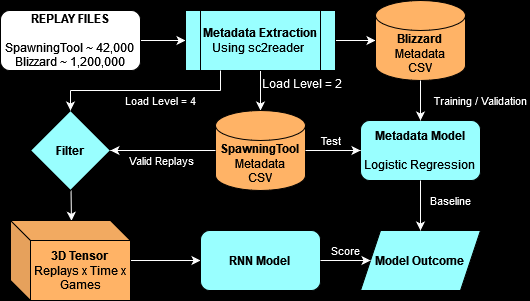

The diagram above was exported from draw.io. Its source (the exported page's mxGraphModel, read from the mxfile embedded in the PNG):
<mxGraphModel dx="593" dy="302" grid="1" gridSize="10" guides="1" tooltips="1" connect="1" arrows="1" fold="1" page="1" pageScale="1" pageWidth="827" pageHeight="1169" background="#000000" math="0" shadow="0">
  <root>
    <mxCell id="0" />
    <mxCell id="1" parent="0" />
    <mxCell id="25" value="" style="edgeStyle=none;html=1;entryX=0;entryY=0.5;entryDx=0;entryDy=0;strokeColor=#FFFFFF;" parent="1" source="2" target="63" edge="1">
      <mxGeometry relative="1" as="geometry">
        <mxPoint x="250" y="60" as="targetPoint" />
      </mxGeometry>
    </mxCell>
    <mxCell id="2" value="&lt;b&gt;REPLAY FILES&lt;/b&gt;&lt;br&gt;&lt;br&gt;SpawningTool ~ 42,000&lt;br&gt;Blizzard ~ 1,200,000" style="rounded=1;whiteSpace=wrap;html=1;" parent="1" vertex="1">
      <mxGeometry x="50" y="30" width="140" height="60" as="geometry" />
    </mxCell>
    <mxCell id="26" value="" style="edgeStyle=none;html=1;strokeColor=#FFFFFF;" parent="1" target="23" edge="1">
      <mxGeometry relative="1" as="geometry">
        <mxPoint x="310" y="90" as="sourcePoint" />
      </mxGeometry>
    </mxCell>
    <mxCell id="28" value="" style="edgeStyle=none;html=1;exitX=1;exitY=0.5;exitDx=0;exitDy=0;entryX=0;entryY=0.5;entryDx=0;entryDy=0;entryPerimeter=0;strokeColor=#FFFFFF;" parent="1" source="63" target="29" edge="1">
      <mxGeometry relative="1" as="geometry">
        <mxPoint x="370" y="60" as="sourcePoint" />
        <mxPoint x="430" y="60" as="targetPoint" />
      </mxGeometry>
    </mxCell>
    <mxCell id="23" value="&lt;b&gt;SpawningTool&lt;/b&gt;&lt;br&gt;Metadata&lt;br&gt;CSV" style="shape=cylinder3;whiteSpace=wrap;html=1;boundedLbl=1;backgroundOutline=1;size=15;fillColor=#FFB366;fontColor=#000000;" parent="1" vertex="1">
      <mxGeometry x="265" y="130" width="90" height="80" as="geometry" />
    </mxCell>
    <mxCell id="29" value="&lt;b&gt;Blizzard&lt;/b&gt;&lt;br&gt;Metadata&lt;br&gt;CSV" style="shape=cylinder3;whiteSpace=wrap;html=1;boundedLbl=1;backgroundOutline=1;size=15;fillColor=#FFB366;fontColor=#000000;" parent="1" vertex="1">
      <mxGeometry x="425" y="20" width="90" height="80" as="geometry" />
    </mxCell>
    <mxCell id="34" value="&lt;font color=&quot;#000000&quot;&gt;&lt;b&gt;Metadata Model&lt;/b&gt;&lt;br&gt;&lt;br&gt;Logistic Regression&lt;br&gt;&lt;/font&gt;" style="rounded=1;whiteSpace=wrap;html=1;fillColor=#99FFFF;" parent="1" vertex="1">
      <mxGeometry x="410" y="140" width="120" height="60" as="geometry" />
    </mxCell>
    <mxCell id="44" value="&lt;font&gt;Training / Validation&lt;/font&gt;" style="endArrow=classic;html=1;fontColor=#FFFFFF;exitX=0.5;exitY=1;exitDx=0;exitDy=0;exitPerimeter=0;entryX=0.5;entryY=0;entryDx=0;entryDy=0;strokeColor=#FFFFFF;labelBackgroundColor=none;" parent="1" source="29" target="34" edge="1">
      <mxGeometry y="60" relative="1" as="geometry">
        <mxPoint x="360" y="110" as="sourcePoint" />
        <mxPoint x="460" y="110" as="targetPoint" />
        <mxPoint as="offset" />
      </mxGeometry>
    </mxCell>
    <mxCell id="48" value="" style="endArrow=classic;html=1;fontColor=#000000;exitX=1;exitY=0.5;exitDx=0;exitDy=0;exitPerimeter=0;entryX=0;entryY=0.5;entryDx=0;entryDy=0;strokeColor=#FFFFFF;" parent="1" source="23" target="34" edge="1">
      <mxGeometry relative="1" as="geometry">
        <mxPoint x="360" y="110" as="sourcePoint" />
        <mxPoint x="460" y="110" as="targetPoint" />
      </mxGeometry>
    </mxCell>
    <mxCell id="49" value="Test" style="edgeLabel;resizable=0;html=1;align=center;verticalAlign=middle;labelBackgroundColor=none;fontColor=#FFFFFF;" parent="48" connectable="0" vertex="1">
      <mxGeometry relative="1" as="geometry">
        <mxPoint x="-3" y="-10" as="offset" />
      </mxGeometry>
    </mxCell>
    <mxCell id="58" value="" style="edgeStyle=none;html=1;fontColor=#000000;entryX=0.508;entryY=0.004;entryDx=0;entryDy=0;entryPerimeter=0;strokeColor=#FFFFFF;" parent="1" source="52" target="59" edge="1">
      <mxGeometry relative="1" as="geometry">
        <mxPoint x="120" y="240" as="targetPoint" />
      </mxGeometry>
    </mxCell>
    <mxCell id="52" value="&lt;b&gt;Filter&lt;/b&gt;" style="rhombus;whiteSpace=wrap;html=1;fontColor=#000000;fillColor=#99FFFF;" parent="1" vertex="1">
      <mxGeometry x="80" y="130" width="80" height="80" as="geometry" />
    </mxCell>
    <mxCell id="53" value="" style="endArrow=classic;html=1;fontColor=#000000;exitX=0;exitY=0.5;exitDx=0;exitDy=0;exitPerimeter=0;strokeColor=#FFFFFF;" parent="1" source="23" target="52" edge="1">
      <mxGeometry relative="1" as="geometry">
        <mxPoint x="350" y="120" as="sourcePoint" />
        <mxPoint x="450" y="120" as="targetPoint" />
      </mxGeometry>
    </mxCell>
    <mxCell id="54" value="Valid Replays" style="edgeLabel;resizable=0;html=1;align=center;verticalAlign=middle;fontColor=#FFFFFF;labelBackgroundColor=none;" parent="53" connectable="0" vertex="1">
      <mxGeometry relative="1" as="geometry">
        <mxPoint x="-2" y="10" as="offset" />
      </mxGeometry>
    </mxCell>
    <mxCell id="61" value="" style="edgeStyle=none;html=1;fontColor=#000000;strokeColor=#FFFFFF;" parent="1" source="59" target="60" edge="1">
      <mxGeometry relative="1" as="geometry" />
    </mxCell>
    <mxCell id="59" value="&lt;b&gt;3D Tensor&lt;/b&gt;&lt;br&gt;Replays x Time x Games" style="shape=cube;whiteSpace=wrap;html=1;boundedLbl=1;backgroundOutline=1;darkOpacity=0.05;darkOpacity2=0.1;fontColor=#000000;fillColor=#FFB366;" parent="1" vertex="1">
      <mxGeometry x="60" y="240" width="120" height="80" as="geometry" />
    </mxCell>
    <mxCell id="60" value="&lt;font color=&quot;#000000&quot;&gt;&lt;b&gt;RNN Model&lt;/b&gt;&lt;br&gt;&lt;/font&gt;" style="rounded=1;whiteSpace=wrap;html=1;fillColor=#99FFFF;" parent="1" vertex="1">
      <mxGeometry x="250" y="250" width="120" height="60" as="geometry" />
    </mxCell>
    <mxCell id="63" value="&lt;b&gt;Metadata Extraction&lt;/b&gt;&lt;br&gt;Using sc2reader&amp;nbsp;" style="shape=process;whiteSpace=wrap;html=1;backgroundOutline=1;fontColor=#000000;fillColor=#99ffff;" parent="1" vertex="1">
      <mxGeometry x="235" y="30" width="150" height="60" as="geometry" />
    </mxCell>
    <mxCell id="65" value="&lt;b&gt;Model Outcome&lt;br&gt;&lt;/b&gt;" style="shape=parallelogram;perimeter=parallelogramPerimeter;whiteSpace=wrap;html=1;fixedSize=1;fontColor=#000000;fillColor=#99ffff;" parent="1" vertex="1">
      <mxGeometry x="410" y="250" width="120" height="60" as="geometry" />
    </mxCell>
    <mxCell id="69" value="&lt;font&gt;Baseline&lt;/font&gt;" style="endArrow=classic;html=1;fontColor=#FFFFFF;exitX=0.5;exitY=1;exitDx=0;exitDy=0;entryX=0.5;entryY=0;entryDx=0;entryDy=0;strokeColor=#FFFFFF;labelBackgroundColor=none;" parent="1" source="34" target="65" edge="1">
      <mxGeometry x="-0.2" y="30" relative="1" as="geometry">
        <mxPoint x="480" y="110" as="sourcePoint" />
        <mxPoint x="480" y="150" as="targetPoint" />
        <mxPoint as="offset" />
      </mxGeometry>
    </mxCell>
    <mxCell id="70" value="" style="endArrow=classic;html=1;fontColor=#000000;exitX=1;exitY=0.5;exitDx=0;exitDy=0;entryX=0;entryY=0.5;entryDx=0;entryDy=0;strokeColor=#FFFFFF;" parent="1" source="60" target="65" edge="1">
      <mxGeometry relative="1" as="geometry">
        <mxPoint x="365" y="180" as="sourcePoint" />
        <mxPoint x="420" y="180" as="targetPoint" />
      </mxGeometry>
    </mxCell>
    <mxCell id="71" value="Score" style="edgeLabel;resizable=0;html=1;align=center;verticalAlign=middle;fontColor=#FFFFFF;labelBackgroundColor=none;" parent="70" connectable="0" vertex="1">
      <mxGeometry relative="1" as="geometry">
        <mxPoint y="-10" as="offset" />
      </mxGeometry>
    </mxCell>
    <mxCell id="9SoyZAwI3vVy1icB9EvA-71" value="" style="endArrow=none;html=1;rounded=0;labelBackgroundColor=none;fontColor=#FFFFFF;strokeColor=#FFFFFF;" edge="1" parent="1">
      <mxGeometry width="50" height="50" relative="1" as="geometry">
        <mxPoint x="270" y="90" as="sourcePoint" />
        <mxPoint x="270" y="110" as="targetPoint" />
      </mxGeometry>
    </mxCell>
    <mxCell id="9SoyZAwI3vVy1icB9EvA-72" value="" style="endArrow=none;html=1;rounded=0;labelBackgroundColor=none;fontColor=#FFFFFF;strokeColor=#FFFFFF;" edge="1" parent="1">
      <mxGeometry width="50" height="50" relative="1" as="geometry">
        <mxPoint x="270" y="110" as="sourcePoint" />
        <mxPoint x="120" y="110" as="targetPoint" />
      </mxGeometry>
    </mxCell>
    <mxCell id="9SoyZAwI3vVy1icB9EvA-73" value="" style="endArrow=classic;html=1;rounded=0;labelBackgroundColor=none;fontColor=#FFFFFF;strokeColor=#FFFFFF;entryX=0.5;entryY=0;entryDx=0;entryDy=0;" edge="1" parent="1" target="52">
      <mxGeometry width="50" height="50" relative="1" as="geometry">
        <mxPoint x="120" y="110" as="sourcePoint" />
        <mxPoint x="440" y="250" as="targetPoint" />
      </mxGeometry>
    </mxCell>
    <mxCell id="9SoyZAwI3vVy1icB9EvA-74" value="Load Level = 4" style="edgeLabel;resizable=0;html=1;align=center;verticalAlign=middle;fontColor=#FFFFFF;labelBackgroundColor=none;" connectable="0" vertex="1" parent="1">
      <mxGeometry x="210" y="120" as="geometry" />
    </mxCell>
    <mxCell id="9SoyZAwI3vVy1icB9EvA-75" value="Load Level = 2" style="text;whiteSpace=wrap;html=1;fontColor=#FFFFFF;" vertex="1" parent="1">
      <mxGeometry x="310" y="90" width="100" height="30" as="geometry" />
    </mxCell>
  </root>
</mxGraphModel>